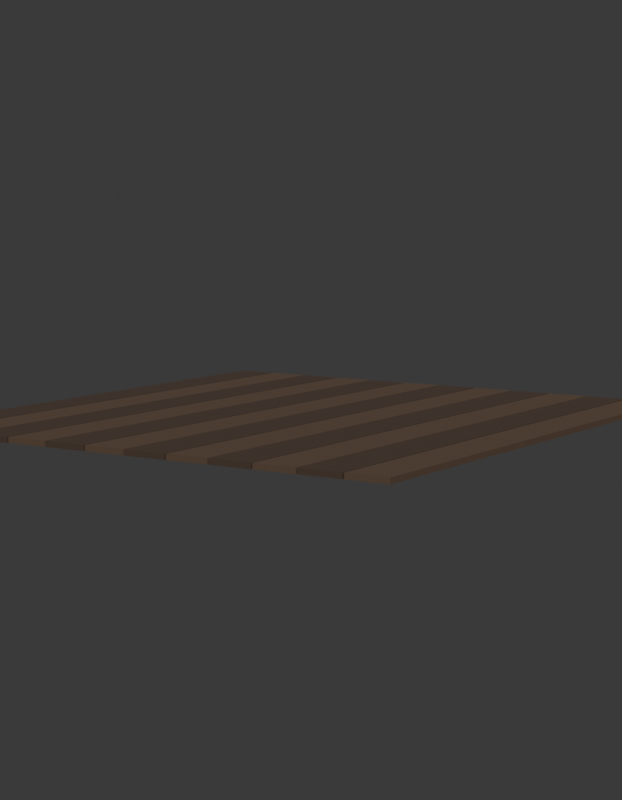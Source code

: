 # Source: SM_ENV_PisoTabuas_Blockout.blend  (saved by Blender 5.2.45; exported with 4.5.12 LTS)
import bpy
from mathutils import Matrix  # noqa: F401  (used for matrix-valued properties, if any)

bpy.ops.wm.read_factory_settings(use_empty=True)
scene = bpy.context.scene
scene.name = 'Scene'

# ---- collections
col_env_pisotabuas = bpy.data.collections.new('ENV_PisoTabuas'); scene.collection.children.link(col_env_pisotabuas)
col_rig = bpy.data.collections.new('Rig'); col_env_pisotabuas.children.link(col_rig)
col_geo = bpy.data.collections.new('Geo'); col_env_pisotabuas.children.link(col_geo)
col_sockets = bpy.data.collections.new('Sockets'); col_env_pisotabuas.children.link(col_sockets)
col_props = bpy.data.collections.new('Props'); col_env_pisotabuas.children.link(col_props)
col_preview = bpy.data.collections.new('_Preview'); scene.collection.children.link(col_preview)

# ---- materials (node trees are filled in below, after node groups)
mat_mat_env_tabua = bpy.data.materials.new('MAT_ENV_Tabua')
mat_mat_env_tabua.diffuse_color = (0.06848, 0.04231, 0.02732, 1.0)
mat_mat_env_tabua.roughness = 0.8
mat_mat_env_tabuaclara = bpy.data.materials.new('MAT_ENV_TabuaClara')
mat_mat_env_tabuaclara.diffuse_color = (0.107, 0.0648, 0.03955, 1.0)
mat_mat_env_tabuaclara.roughness = 0.8

# ---- material node trees
mat_mat_env_tabua.use_nodes = True; mat_mat_env_tabua.node_tree.nodes.clear()
_N = mat_mat_env_tabua.node_tree.nodes; _L = mat_mat_env_tabua.node_tree.links
n0 = _N.new('ShaderNodeBsdfPrincipled'); n0.name = 'Principled BSDF'; n0.location = (-200, 100)
n0.inputs[0].default_value = (0.06848, 0.04231, 0.02732, 1.0)
n0.inputs[2].default_value = 0.8
n0.inputs[10].default_value = 0.005
n1 = _N.new('ShaderNodeOutputMaterial'); n1.name = 'Material Output'; n1.location = (200, 100)
_L.new(n0.outputs[0], n1.inputs[0])
n1.is_active_output = True
mat_mat_env_tabuaclara.use_nodes = True; mat_mat_env_tabuaclara.node_tree.nodes.clear()
_N = mat_mat_env_tabuaclara.node_tree.nodes; _L = mat_mat_env_tabuaclara.node_tree.links
n0 = _N.new('ShaderNodeBsdfPrincipled'); n0.name = 'Principled BSDF'; n0.location = (-200, 100)
n0.inputs[0].default_value = (0.107, 0.0648, 0.03955, 1.0)
n0.inputs[2].default_value = 0.8
n0.inputs[10].default_value = 0.005
n1 = _N.new('ShaderNodeOutputMaterial'); n1.name = 'Material Output'; n1.location = (200, 100)
_L.new(n0.outputs[0], n1.inputs[0])
n1.is_active_output = True

# ---- world
world_world = bpy.data.worlds.new('World'); scene.world = world_world
world_world.use_nodes = True; world_world.node_tree.nodes.clear()
_N = world_world.node_tree.nodes; _L = world_world.node_tree.links
n0 = _N.new('ShaderNodeBackground'); n0.name = 'Background'; n0.location = (-200, 100)
n0.inputs[0].default_value = (0.05, 0.05, 0.05, 1.0)
n1 = _N.new('ShaderNodeOutputWorld'); n1.name = 'World Output'; n1.location = (200, 100)
_L.new(n0.outputs[0], n1.inputs[0])
n1.is_active_output = True
world_world.color = (0.006512, 0.005605, 0.009134)

# ---- cameras
cam_cam_frente = bpy.data.cameras.new('CAM_frente')
cam_cam_frente.type = 'ORTHO'
cam_cam_frente.ortho_scale = 2.76
cam_cam_perfil = bpy.data.cameras.new('CAM_perfil')
cam_cam_perfil.type = 'ORTHO'
cam_cam_perfil.ortho_scale = 2.76
cam_cam_costas = bpy.data.cameras.new('CAM_costas')
cam_cam_costas.type = 'ORTHO'
cam_cam_costas.ortho_scale = 2.76
cam_cam_tres_quartos = bpy.data.cameras.new('CAM_tres_quartos')
cam_cam_tres_quartos.lens = 85.0

# ---- meshes
me_sm_env_pisotabuas = bpy.data.meshes.new('SM_ENV_PisoTabuas')
me_sm_env_pisotabuas.from_pydata([(-0.997, -0.997, -0.02), (-0.997, -0.997, 0.0), (-0.997, -0.303, -0.02), (-0.997, -0.303, 0.0), (-0.843, -0.997, -0.02), (-0.843, -0.997, 0.0), (-0.843, -0.303, -0.02), (-0.843, -0.303, 0.0), (-0.997, -0.297, -0.02), (-0.997, -0.297, 0.0), (-0.997, 0.997, -0.02), (-0.997, 0.997, 0.0), (-0.843, -0.297, -0.02), (-0.843, -0.297, 0.0), (-0.843, 0.997, -0.02), (-0.843, 0.997, 0.0), (-0.837, -0.997, -0.02), (-0.837, -0.997, 0.0), (-0.837, -0.063, -0.02), (-0.837, -0.063, 0.0), (-0.683, -0.997, -0.02), (-0.683, -0.997, 0.0), (-0.683, -0.063, -0.02), (-0.683, -0.063, 0.0), (-0.837, -0.057, -0.02), (-0.837, -0.057, 0.0), (-0.837, 0.997, -0.02), (-0.837, 0.997, 0.0), (-0.683, -0.057, -0.02), (-0.683, -0.057, 0.0), (-0.683, 0.997, -0.02), (-0.683, 0.997, 0.0), (-0.677, -0.997, -0.02), (-0.677, -0.997, 0.0), (-0.677, 0.177, -0.02), (-0.677, 0.177, 0.0), (-0.523, -0.997, -0.02), (-0.523, -0.997, 0.0), (-0.523, 0.177, -0.02), (-0.523, 0.177, 0.0), (-0.677, 0.183, -0.02), (-0.677, 0.183, 0.0), (-0.677, 0.997, -0.02), (-0.677, 0.997, 0.0), (-0.523, 0.183, -0.02), (-0.523, 0.183, 0.0), (-0.523, 0.997, -0.02), (-0.523, 0.997, 0.0), (-0.517, -0.997, -0.02), (-0.517, -0.997, 0.0), (-0.517, 0.417, -0.02), (-0.517, 0.417, 0.0), (-0.363, -0.997, -0.02), (-0.363, -0.997, 0.0), (-0.363, 0.417, -0.02), (-0.363, 0.417, 0.0), (-0.517, 0.423, -0.02), (-0.517, 0.423, 0.0), (-0.517, 0.997, -0.02), (-0.517, 0.997, 0.0), (-0.363, 0.423, -0.02), (-0.363, 0.423, 0.0), (-0.363, 0.997, -0.02), (-0.363, 0.997, 0.0), (-0.357, -0.997, -0.02), (-0.357, -0.997, 0.0), (-0.357, -0.183, -0.02), (-0.357, -0.183, 0.0), (-0.203, -0.997, -0.02), (-0.203, -0.997, 0.0), (-0.203, -0.183, -0.02), (-0.203, -0.183, 0.0), (-0.357, -0.177, -0.02), (-0.357, -0.177, 0.0), (-0.357, 0.997, -0.02), (-0.357, 0.997, 0.0), (-0.203, -0.177, -0.02), (-0.203, -0.177, 0.0), (-0.203, 0.997, -0.02), (-0.203, 0.997, 0.0), (-0.197, -0.997, -0.02), (-0.197, -0.997, 0.0), (-0.197, 0.057, -0.02), (-0.197, 0.057, 0.0), (-0.043, -0.997, -0.02), (-0.043, -0.997, 0.0), (-0.043, 0.057, -0.02), (-0.043, 0.057, 0.0), (-0.197, 0.063, -0.02), (-0.197, 0.063, 0.0), (-0.197, 0.997, -0.02), (-0.197, 0.997, 0.0), (-0.043, 0.063, -0.02), (-0.043, 0.063, 0.0), (-0.043, 0.997, -0.02), (-0.043, 0.997, 0.0), (-0.037, -0.997, -0.02), (-0.037, -0.997, 0.0), (-0.037, 0.297, -0.02), (-0.037, 0.297, 0.0), (0.117, -0.997, -0.02), (0.117, -0.997, 0.0), (0.117, 0.297, -0.02), (0.117, 0.297, 0.0), (-0.037, 0.303, -0.02), (-0.037, 0.303, 0.0), (-0.037, 0.997, -0.02), (-0.037, 0.997, 0.0), (0.117, 0.303, -0.02), (0.117, 0.303, 0.0), (0.117, 0.997, -0.02), (0.117, 0.997, 0.0), (0.123, -0.997, -0.02), (0.123, -0.997, 0.0), (0.123, -0.303, -0.02), (0.123, -0.303, 0.0), (0.277, -0.997, -0.02), (0.277, -0.997, 0.0), (0.277, -0.303, -0.02), (0.277, -0.303, 0.0), (0.123, -0.297, -0.02), (0.123, -0.297, 0.0), (0.123, 0.997, -0.02), (0.123, 0.997, 0.0), (0.277, -0.297, -0.02), (0.277, -0.297, 0.0), (0.277, 0.997, -0.02), (0.277, 0.997, 0.0), (0.283, -0.997, -0.02), (0.283, -0.997, 0.0), (0.283, -0.063, -0.02), (0.283, -0.063, 0.0), (0.437, -0.997, -0.02), (0.437, -0.997, 0.0), (0.437, -0.063, -0.02), (0.437, -0.063, 0.0), (0.283, -0.057, -0.02), (0.283, -0.057, 0.0), (0.283, 0.997, -0.02), (0.283, 0.997, 0.0), (0.437, -0.057, -0.02), (0.437, -0.057, 0.0), (0.437, 0.997, -0.02), (0.437, 0.997, 0.0), (0.443, -0.997, -0.02), (0.443, -0.997, 0.0), (0.443, 0.177, -0.02), (0.443, 0.177, 0.0), (0.597, -0.997, -0.02), (0.597, -0.997, 0.0), (0.597, 0.177, -0.02), (0.597, 0.177, 0.0), (0.443, 0.183, -0.02), (0.443, 0.183, 0.0), (0.443, 0.997, -0.02), (0.443, 0.997, 0.0), (0.597, 0.183, -0.02), (0.597, 0.183, 0.0), (0.597, 0.997, -0.02), (0.597, 0.997, 0.0), (0.603, -0.997, -0.02), (0.603, -0.997, 0.0), (0.603, 0.417, -0.02), (0.603, 0.417, 0.0), (0.757, -0.997, -0.02), (0.757, -0.997, 0.0), (0.757, 0.417, -0.02), (0.757, 0.417, 0.0), (0.603, 0.423, -0.02), (0.603, 0.423, 0.0), (0.603, 0.997, -0.02), (0.603, 0.997, 0.0), (0.757, 0.423, -0.02), (0.757, 0.423, 0.0), (0.757, 0.997, -0.02), (0.757, 0.997, 0.0), (0.763, -0.997, -0.02), (0.763, -0.997, 0.0), (0.763, -0.183, -0.02), (0.763, -0.183, 0.0), (0.917, -0.997, -0.02), (0.917, -0.997, 0.0), (0.917, -0.183, -0.02), (0.917, -0.183, 0.0), (0.763, -0.177, -0.02), (0.763, -0.177, 0.0), (0.763, 0.997, -0.02), (0.763, 0.997, 0.0), (0.917, -0.177, -0.02), (0.917, -0.177, 0.0), (0.917, 0.997, -0.02), (0.917, 0.997, 0.0)], [], [(0, 1, 3, 2), (2, 3, 7, 6), (6, 7, 5, 4), (4, 5, 1, 0), (2, 6, 4, 0), (7, 3, 1, 5), (8, 9, 11, 10), (10, 11, 15, 14), (14, 15, 13, 12), (12, 13, 9, 8), (10, 14, 12, 8), (15, 11, 9, 13), (16, 17, 19, 18), (18, 19, 23, 22), (22, 23, 21, 20), (20, 21, 17, 16), (18, 22, 20, 16), (23, 19, 17, 21), (24, 25, 27, 26), (26, 27, 31, 30), (30, 31, 29, 28), (28, 29, 25, 24), (26, 30, 28, 24), (31, 27, 25, 29), (32, 33, 35, 34), (34, 35, 39, 38), (38, 39, 37, 36), (36, 37, 33, 32), (34, 38, 36, 32), (39, 35, 33, 37), (40, 41, 43, 42), (42, 43, 47, 46), (46, 47, 45, 44), (44, 45, 41, 40), (42, 46, 44, 40), (47, 43, 41, 45), (48, 49, 51, 50), (50, 51, 55, 54), (54, 55, 53, 52), (52, 53, 49, 48), (50, 54, 52, 48), (55, 51, 49, 53), (56, 57, 59, 58), (58, 59, 63, 62), (62, 63, 61, 60), (60, 61, 57, 56), (58, 62, 60, 56), (63, 59, 57, 61), (64, 65, 67, 66), (66, 67, 71, 70), (70, 71, 69, 68), (68, 69, 65, 64), (66, 70, 68, 64), (71, 67, 65, 69), (72, 73, 75, 74), (74, 75, 79, 78), (78, 79, 77, 76), (76, 77, 73, 72), (74, 78, 76, 72), (79, 75, 73, 77), (80, 81, 83, 82), (82, 83, 87, 86), (86, 87, 85, 84), (84, 85, 81, 80), (82, 86, 84, 80), (87, 83, 81, 85), (88, 89, 91, 90), (90, 91, 95, 94), (94, 95, 93, 92), (92, 93, 89, 88), (90, 94, 92, 88), (95, 91, 89, 93), (96, 97, 99, 98), (98, 99, 103, 102), (102, 103, 101, 100), (100, 101, 97, 96), (98, 102, 100, 96), (103, 99, 97, 101), (104, 105, 107, 106), (106, 107, 111, 110), (110, 111, 109, 108), (108, 109, 105, 104), (106, 110, 108, 104), (111, 107, 105, 109), (112, 113, 115, 114), (114, 115, 119, 118), (118, 119, 117, 116), (116, 117, 113, 112), (114, 118, 116, 112), (119, 115, 113, 117), (120, 121, 123, 122), (122, 123, 127, 126), (126, 127, 125, 124), (124, 125, 121, 120), (122, 126, 124, 120), (127, 123, 121, 125), (128, 129, 131, 130), (130, 131, 135, 134), (134, 135, 133, 132), (132, 133, 129, 128), (130, 134, 132, 128), (135, 131, 129, 133), (136, 137, 139, 138), (138, 139, 143, 142), (142, 143, 141, 140), (140, 141, 137, 136), (138, 142, 140, 136), (143, 139, 137, 141), (144, 145, 147, 146), (146, 147, 151, 150), (150, 151, 149, 148), (148, 149, 145, 144), (146, 150, 148, 144), (151, 147, 145, 149), (152, 153, 155, 154), (154, 155, 159, 158), (158, 159, 157, 156), (156, 157, 153, 152), (154, 158, 156, 152), (159, 155, 153, 157), (160, 161, 163, 162), (162, 163, 167, 166), (166, 167, 165, 164), (164, 165, 161, 160), (162, 166, 164, 160), (167, 163, 161, 165), (168, 169, 171, 170), (170, 171, 175, 174), (174, 175, 173, 172), (172, 173, 169, 168), (170, 174, 172, 168), (175, 171, 169, 173), (176, 177, 179, 178), (178, 179, 183, 182), (182, 183, 181, 180), (180, 181, 177, 176), (178, 182, 180, 176), (183, 179, 177, 181), (184, 185, 187, 186), (186, 187, 191, 190), (190, 191, 189, 188), (188, 189, 185, 184), (186, 190, 188, 184), (191, 187, 185, 189)])
me_sm_env_pisotabuas.polygons.foreach_set('material_index', [0, 0, 0, 0, 0, 0, 0, 0, 0, 0, 0, 0, 1, 1, 1, 1, 1, 1, 1, 1, 1, 1, 1, 1, 0, 0, 0, 0, 0, 0, 0, 0, 0, 0, 0, 0, 1, 1, 1, 1, 1, 1, 1, 1, 1, 1, 1, 1, 0, 0, 0, 0, 0, 0, 0, 0, 0, 0, 0, 0, 1, 1, 1, 1, 1, 1, 1, 1, 1, 1, 1, 1, 0, 0, 0, 0, 0, 0, 0, 0, 0, 0, 0, 0, 1, 1, 1, 1, 1, 1, 1, 1, 1, 1, 1, 1, 0, 0, 0, 0, 0, 0, 0, 0, 0, 0, 0, 0, 1, 1, 1, 1, 1, 1, 1, 1, 1, 1, 1, 1, 0, 0, 0, 0, 0, 0, 0, 0, 0, 0, 0, 0, 1, 1, 1, 1, 1, 1, 1, 1, 1, 1, 1, 1])
_uv = me_sm_env_pisotabuas.uv_layers.new(name='UVMap')
_uv.uv.foreach_set('vector', [0.997, -0.02, 0.997, 0.0, 0.303, 0.0, 0.303, -0.02, 0.997, -0.02, 0.997, 0.0, 0.843, 0.0, 0.843, -0.02, -0.303, -0.02, -0.303, 0.0, -0.997, 0.0, -0.997, -0.02, -0.843, -0.02, -0.843, 0.0, -0.997, 0.0, -0.997, -0.02, 0.303, -0.997, 0.303, -0.843, 0.997, -0.843, 0.997, -0.997, -0.303, -0.843, -0.303, -0.997, -0.997, -0.997, -0.997, -0.843, 0.297, -0.02, 0.297, 0.0, -0.997, 0.0, -0.997, -0.02, 0.997, -0.02, 0.997, 0.0, 0.843, 0.0, 0.843, -0.02, 0.997, -0.02, 0.997, 0.0, -0.297, 0.0, -0.297, -0.02, -0.843, -0.02, -0.843, 0.0, -0.997, 0.0, -0.997, -0.02, -0.997, -0.997, -0.997, -0.843, 0.297, -0.843, 0.297, -0.997, 0.997, -0.843, 0.997, -0.997, -0.297, -0.997, -0.297, -0.843, 0.997, -0.02, 0.997, 0.0, 0.063, 0.0, 0.063, -0.02, 0.837, -0.02, 0.837, 0.0, 0.683, 0.0, 0.683, -0.02, -0.063, -0.02, -0.063, 0.0, -0.997, 0.0, -0.997, -0.02, -0.683, -0.02, -0.683, 0.0, -0.837, 0.0, -0.837, -0.02, 0.063, -0.837, 0.063, -0.683, 0.997, -0.683, 0.997, -0.837, -0.063, -0.683, -0.063, -0.837, -0.997, -0.837, -0.997, -0.683, 0.057, -0.02, 0.057, 0.0, -0.997, 0.0, -0.997, -0.02, 0.837, -0.02, 0.837, 0.0, 0.683, 0.0, 0.683, -0.02, 0.997, -0.02, 0.997, 0.0, -0.057, 0.0, -0.057, -0.02, -0.683, -0.02, -0.683, 0.0, -0.837, 0.0, -0.837, -0.02, -0.997, -0.837, -0.997, -0.683, 0.057, -0.683, 0.057, -0.837, 0.997, -0.683, 0.997, -0.837, -0.057, -0.837, -0.057, -0.683, 0.997, -0.02, 0.997, 0.0, -0.177, 0.0, -0.177, -0.02, 0.677, -0.02, 0.677, 0.0, 0.523, 0.0, 0.523, -0.02, 0.177, -0.02, 0.177, 0.0, -0.997, 0.0, -0.997, -0.02, -0.523, -0.02, -0.523, 0.0, -0.677, 0.0, -0.677, -0.02, -0.177, -0.677, -0.177, -0.523, 0.997, -0.523, 0.997, -0.677, 0.177, -0.523, 0.177, -0.677, -0.997, -0.677, -0.997, -0.523, -0.183, -0.02, -0.183, 0.0, -0.997, 0.0, -0.997, -0.02, 0.677, -0.02, 0.677, 0.0, 0.523, 0.0, 0.523, -0.02, 0.997, -0.02, 0.997, 0.0, 0.183, 0.0, 0.183, -0.02, -0.523, -0.02, -0.523, 0.0, -0.677, 0.0, -0.677, -0.02, -0.997, -0.677, -0.997, -0.523, -0.183, -0.523, -0.183, -0.677, 0.997, -0.523, 0.997, -0.677, 0.183, -0.677, 0.183, -0.523, 0.997, -0.02, 0.997, 0.0, -0.417, 0.0, -0.417, -0.02, 0.517, -0.02, 0.517, 0.0, 0.363, 0.0, 0.363, -0.02, 0.417, -0.02, 0.417, 0.0, -0.997, 0.0, -0.997, -0.02, -0.363, -0.02, -0.363, 0.0, -0.517, 0.0, -0.517, -0.02, -0.417, -0.517, -0.417, -0.363, 0.997, -0.363, 0.997, -0.517, 0.417, -0.363, 0.417, -0.517, -0.997, -0.517, -0.997, -0.363, -0.423, -0.02, -0.423, 0.0, -0.997, 0.0, -0.997, -0.02, 0.517, -0.02, 0.517, 0.0, 0.363, 0.0, 0.363, -0.02, 0.997, -0.02, 0.997, 0.0, 0.423, 0.0, 0.423, -0.02, -0.363, -0.02, -0.363, 0.0, -0.517, 0.0, -0.517, -0.02, -0.997, -0.517, -0.997, -0.363, -0.423, -0.363, -0.423, -0.517, 0.997, -0.363, 0.997, -0.517, 0.423, -0.517, 0.423, -0.363, 0.997, -0.02, 0.997, 0.0, 0.183, 0.0, 0.183, -0.02, 0.357, -0.02, 0.357, 0.0, 0.203, 0.0, 0.203, -0.02, -0.183, -0.02, -0.183, 0.0, -0.997, 0.0, -0.997, -0.02, -0.203, -0.02, -0.203, 0.0, -0.357, 0.0, -0.357, -0.02, 0.183, -0.357, 0.183, -0.203, 0.997, -0.203, 0.997, -0.357, -0.183, -0.203, -0.183, -0.357, -0.997, -0.357, -0.997, -0.203, 0.177, -0.02, 0.177, 0.0, -0.997, 0.0, -0.997, -0.02, 0.357, -0.02, 0.357, 0.0, 0.203, 0.0, 0.203, -0.02, 0.997, -0.02, 0.997, 0.0, -0.177, 0.0, -0.177, -0.02, -0.203, -0.02, -0.203, 0.0, -0.357, 0.0, -0.357, -0.02, -0.997, -0.357, -0.997, -0.203, 0.177, -0.203, 0.177, -0.357, 0.997, -0.203, 0.997, -0.357, -0.177, -0.357, -0.177, -0.203, 0.997, -0.02, 0.997, 0.0, -0.057, 0.0, -0.057, -0.02, 0.197, -0.02, 0.197, 0.0, 0.043, 0.0, 0.043, -0.02, 0.057, -0.02, 0.057, 0.0, -0.997, 0.0, -0.997, -0.02, -0.043, -0.02, -0.043, 0.0, -0.197, 0.0, -0.197, -0.02, -0.057, -0.197, -0.057, -0.043, 0.997, -0.043, 0.997, -0.197, 0.057, -0.043, 0.057, -0.197, -0.997, -0.197, -0.997, -0.043, -0.063, -0.02, -0.063, 0.0, -0.997, 0.0, -0.997, -0.02, 0.197, -0.02, 0.197, 0.0, 0.043, 0.0, 0.043, -0.02, 0.997, -0.02, 0.997, 0.0, 0.063, 0.0, 0.063, -0.02, -0.043, -0.02, -0.043, 0.0, -0.197, 0.0, -0.197, -0.02, -0.997, -0.197, -0.997, -0.043, -0.063, -0.043, -0.063, -0.197, 0.997, -0.043, 0.997, -0.197, 0.063, -0.197, 0.063, -0.043, 0.997, -0.02, 0.997, 0.0, -0.297, 0.0, -0.297, -0.02, 0.037, -0.02, 0.037, 0.0, -0.117, 0.0, -0.117, -0.02, 0.297, -0.02, 0.297, 0.0, -0.997, 0.0, -0.997, -0.02, 0.117, -0.02, 0.117, 0.0, -0.037, 0.0, -0.037, -0.02, -0.297, -0.037, -0.297, 0.117, 0.997, 0.117, 0.997, -0.037, 0.297, 0.117, 0.297, -0.037, -0.997, -0.037, -0.997, 0.117, -0.303, -0.02, -0.303, 0.0, -0.997, 0.0, -0.997, -0.02, 0.037, -0.02, 0.037, 0.0, -0.117, 0.0, -0.117, -0.02, 0.997, -0.02, 0.997, 0.0, 0.303, 0.0, 0.303, -0.02, 0.117, -0.02, 0.117, 0.0, -0.037, 0.0, -0.037, -0.02, -0.997, -0.037, -0.997, 0.117, -0.303, 0.117, -0.303, -0.037, 0.997, 0.117, 0.997, -0.037, 0.303, -0.037, 0.303, 0.117, 0.997, -0.02, 0.997, 0.0, 0.303, 0.0, 0.303, -0.02, -0.123, -0.02, -0.123, 0.0, -0.277, 0.0, -0.277, -0.02, -0.303, -0.02, -0.303, 0.0, -0.997, 0.0, -0.997, -0.02, 0.277, -0.02, 0.277, 0.0, 0.123, 0.0, 0.123, -0.02, 0.303, 0.123, 0.303, 0.277, 0.997, 0.277, 0.997, 0.123, -0.303, 0.277, -0.303, 0.123, -0.997, 0.123, -0.997, 0.277, 0.297, -0.02, 0.297, 0.0, -0.997, 0.0, -0.997, -0.02, -0.123, -0.02, -0.123, 0.0, -0.277, 0.0, -0.277, -0.02, 0.997, -0.02, 0.997, 0.0, -0.297, 0.0, -0.297, -0.02, 0.277, -0.02, 0.277, 0.0, 0.123, 0.0, 0.123, -0.02, -0.997, 0.123, -0.997, 0.277, 0.297, 0.277, 0.297, 0.123, 0.997, 0.277, 0.997, 0.123, -0.297, 0.123, -0.297, 0.277, 0.997, -0.02, 0.997, 0.0, 0.063, 0.0, 0.063, -0.02, -0.283, -0.02, -0.283, 0.0, -0.437, 0.0, -0.437, -0.02, -0.063, -0.02, -0.063, 0.0, -0.997, 0.0, -0.997, -0.02, 0.437, -0.02, 0.437, 0.0, 0.283, 0.0, 0.283, -0.02, 0.063, 0.283, 0.063, 0.437, 0.997, 0.437, 0.997, 0.283, -0.063, 0.437, -0.063, 0.283, -0.997, 0.283, -0.997, 0.437, 0.057, -0.02, 0.057, 0.0, -0.997, 0.0, -0.997, -0.02, -0.283, -0.02, -0.283, 0.0, -0.437, 0.0, -0.437, -0.02, 0.997, -0.02, 0.997, 0.0, -0.057, 0.0, -0.057, -0.02, 0.437, -0.02, 0.437, 0.0, 0.283, 0.0, 0.283, -0.02, -0.997, 0.283, -0.997, 0.437, 0.057, 0.437, 0.057, 0.283, 0.997, 0.437, 0.997, 0.283, -0.057, 0.283, -0.057, 0.437, 0.997, -0.02, 0.997, 0.0, -0.177, 0.0, -0.177, -0.02, -0.443, -0.02, -0.443, 0.0, -0.597, 0.0, -0.597, -0.02, 0.177, -0.02, 0.177, 0.0, -0.997, 0.0, -0.997, -0.02, 0.597, -0.02, 0.597, 0.0, 0.443, 0.0, 0.443, -0.02, -0.177, 0.443, -0.177, 0.597, 0.997, 0.597, 0.997, 0.443, 0.177, 0.597, 0.177, 0.443, -0.997, 0.443, -0.997, 0.597, -0.183, -0.02, -0.183, 0.0, -0.997, 0.0, -0.997, -0.02, -0.443, -0.02, -0.443, 0.0, -0.597, 0.0, -0.597, -0.02, 0.997, -0.02, 0.997, 0.0, 0.183, 0.0, 0.183, -0.02, 0.597, -0.02, 0.597, 0.0, 0.443, 0.0, 0.443, -0.02, -0.997, 0.443, -0.997, 0.597, -0.183, 0.597, -0.183, 0.443, 0.997, 0.597, 0.997, 0.443, 0.183, 0.443, 0.183, 0.597, 0.997, -0.02, 0.997, 0.0, -0.417, 0.0, -0.417, -0.02, -0.603, -0.02, -0.603, 0.0, -0.757, 0.0, -0.757, -0.02, 0.417, -0.02, 0.417, 0.0, -0.997, 0.0, -0.997, -0.02, 0.757, -0.02, 0.757, 0.0, 0.603, 0.0, 0.603, -0.02, -0.417, 0.603, -0.417, 0.757, 0.997, 0.757, 0.997, 0.603, 0.417, 0.757, 0.417, 0.603, -0.997, 0.603, -0.997, 0.757, -0.423, -0.02, -0.423, 0.0, -0.997, 0.0, -0.997, -0.02, -0.603, -0.02, -0.603, 0.0, -0.757, 0.0, -0.757, -0.02, 0.997, -0.02, 0.997, 0.0, 0.423, 0.0, 0.423, -0.02, 0.757, -0.02, 0.757, 0.0, 0.603, 0.0, 0.603, -0.02, -0.997, 0.603, -0.997, 0.757, -0.423, 0.757, -0.423, 0.603, 0.997, 0.757, 0.997, 0.603, 0.423, 0.603, 0.423, 0.757, 0.997, -0.02, 0.997, 0.0, 0.183, 0.0, 0.183, -0.02, -0.763, -0.02, -0.763, 0.0, -0.917, 0.0, -0.917, -0.02, -0.183, -0.02, -0.183, 0.0, -0.997, 0.0, -0.997, -0.02, 0.917, -0.02, 0.917, 0.0, 0.763, 0.0, 0.763, -0.02, 0.183, 0.763, 0.183, 0.917, 0.997, 0.917, 0.997, 0.763, -0.183, 0.917, -0.183, 0.763, -0.997, 0.763, -0.997, 0.917, 0.177, -0.02, 0.177, 0.0, -0.997, 0.0, -0.997, -0.02, -0.763, -0.02, -0.763, 0.0, -0.917, 0.0, -0.917, -0.02, 0.997, -0.02, 0.997, 0.0, -0.177, 0.0, -0.177, -0.02, 0.917, -0.02, 0.917, 0.0, 0.763, 0.0, 0.763, -0.02, -0.997, 0.763, -0.997, 0.917, 0.177, 0.917, 0.177, 0.763, 0.997, 0.917, 0.997, 0.763, -0.177, 0.763, -0.177, 0.917])
me_sm_env_pisotabuas.materials.append(mat_mat_env_tabua)
me_sm_env_pisotabuas.materials.append(mat_mat_env_tabuaclara)
me_sm_env_pisotabuas.update()

# ---- objects
ob_sm_env_pisotabuas = bpy.data.objects.new('SM_ENV_PisoTabuas', me_sm_env_pisotabuas)
ob_cam_frente = bpy.data.objects.new('CAM_frente', cam_cam_frente)
ob_cam_perfil = bpy.data.objects.new('CAM_perfil', cam_cam_perfil)
ob_cam_costas = bpy.data.objects.new('CAM_costas', cam_cam_costas)
ob_cam_tres_quartos = bpy.data.objects.new('CAM_tres_quartos', cam_cam_tres_quartos)

# ---- transforms, parenting, visibility, modifiers, constraints
ob_sm_env_pisotabuas.location = (0.0, 0.0, 0.0)
ob_cam_frente.location = (0.0, -6.0, 0.05)
ob_cam_frente.rotation_euler = (1.571, -0.0, 0.0)
ob_cam_perfil.location = (-6.0, 0.0, 0.05)
ob_cam_perfil.rotation_euler = (1.571, -0.0, -1.571)
ob_cam_costas.location = (0.0, 6.0, 0.05)
ob_cam_costas.rotation_euler = (-1.571, 3.142, -0.0)
ob_cam_tres_quartos.location = (3.6, -5.52, 0.89)
ob_cam_tres_quartos.rotation_euler = (1.444, -1.869e-08, 0.5779)

# ---- collection membership
col_geo.objects.link(ob_sm_env_pisotabuas)
col_preview.objects.link(ob_cam_frente)
col_preview.objects.link(ob_cam_perfil)
col_preview.objects.link(ob_cam_costas)
col_preview.objects.link(ob_cam_tres_quartos)

# ---- scene / render settings (as saved in the file)
scene.camera = ob_cam_tres_quartos
scene.frame_start = 1; scene.frame_end = 250; scene.frame_set(1)
scene.render.engine = 'BLENDER_WORKBENCH'
scene.render.resolution_x = 700
scene.render.resolution_y = 900
scene.render.bake_bias = 0.0
scene.render.bake_samples = 0
scene.render.compositor_device = 'GPU'
scene.eevee.use_volume_custom_range = False
scene.eevee.fast_gi_thickness_near = 0.1
scene.eevee.fast_gi_thickness_far = 0.0
scene.eevee.ray_tracing_options.screen_trace_thickness = 0.1
bpy.context.view_layer.update()

# ---- added for rendering (the .blend has no usable light): sun
light_auto_sun = bpy.data.lights.new('AutoSun', 'SUN')
light_auto_sun.energy = 3.0
light_auto_sun.angle = 0.0523599
ob_auto_sun = bpy.data.objects.new('AutoSun', light_auto_sun)
scene.collection.objects.link(ob_auto_sun)
ob_auto_sun.rotation_euler = (0.872665, 0.174533, 0.523599)
bpy.context.view_layer.update()
